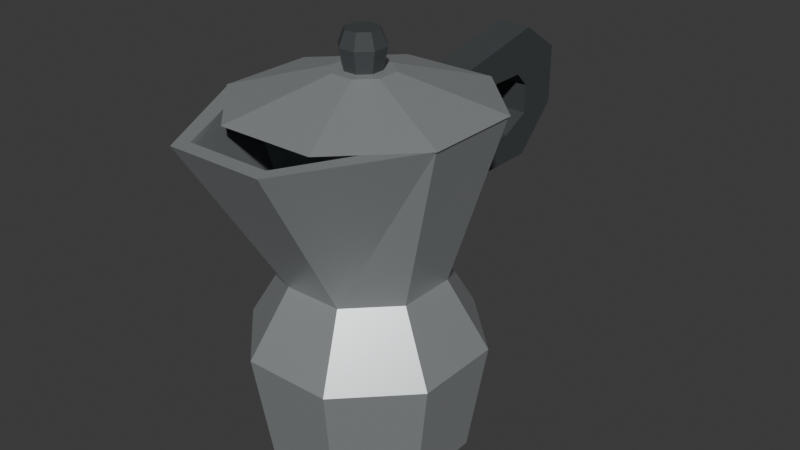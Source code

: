 # Source: source.blend  (saved by Blender 4.3.34; exported with 4.5.12 LTS)
import bpy
from mathutils import Matrix  # noqa: F401  (used for matrix-valued properties, if any)

bpy.ops.wm.read_factory_settings(use_empty=True)
scene = bpy.context.scene
scene.name = 'Scene'

# ---- collections
col_collection = bpy.data.collections.new('Collection'); scene.collection.children.link(col_collection)

# ---- materials (node trees are filled in below, after node groups)
mat_mokabody_satinaluminium = bpy.data.materials.new('MokaBody_SatinAluminium')
mat_mokabody_satinaluminium.diffuse_color = (0.56, 0.59, 0.6, 1.0)
mat_handleandknob_charcoal = bpy.data.materials.new('HandleAndKnob_Charcoal')
mat_handleandknob_charcoal.diffuse_color = (0.045, 0.052, 0.055, 1.0)

# ---- material node trees
mat_mokabody_satinaluminium.use_nodes = True; mat_mokabody_satinaluminium.node_tree.nodes.clear()
_N = mat_mokabody_satinaluminium.node_tree.nodes; _L = mat_mokabody_satinaluminium.node_tree.links
n0 = _N.new('ShaderNodeBsdfPrincipled'); n0.name = 'Principled BSDF'; n0.location = (10, 300)
n0.inputs[0].default_value = (0.56, 0.59, 0.6, 1.0)
n0.inputs[1].default_value = 0.65
n0.inputs[2].default_value = 0.4
n1 = _N.new('ShaderNodeOutputMaterial'); n1.name = 'Material Output'; n1.location = (300, 300)
_L.new(n0.outputs[0], n1.inputs[0])
n1.is_active_output = True
mat_handleandknob_charcoal.use_nodes = True; mat_handleandknob_charcoal.node_tree.nodes.clear()
_N = mat_handleandknob_charcoal.node_tree.nodes; _L = mat_handleandknob_charcoal.node_tree.links
n0 = _N.new('ShaderNodeBsdfPrincipled'); n0.name = 'Principled BSDF'; n0.location = (10, 300)
n0.inputs[0].default_value = (0.045, 0.052, 0.055, 1.0)
n0.inputs[2].default_value = 0.79
n1 = _N.new('ShaderNodeOutputMaterial'); n1.name = 'Material Output'; n1.location = (300, 300)
_L.new(n0.outputs[0], n1.inputs[0])
n1.is_active_output = True

# ---- world
world_world = bpy.data.worlds.new('World'); scene.world = world_world
world_world.use_nodes = True; world_world.node_tree.nodes.clear()
_N = world_world.node_tree.nodes; _L = world_world.node_tree.links
n0 = _N.new('ShaderNodeOutputWorld'); n0.name = 'World Output'; n0.location = (300, 300)
n1 = _N.new('ShaderNodeBackground'); n1.name = 'Background'; n1.location = (10, 300)
n1.inputs[0].default_value = (0.05088, 0.05088, 0.05088, 1.0)
_L.new(n1.outputs[0], n0.inputs[0])
n0.is_active_output = True
world_world.color = (0.05088, 0.05088, 0.05088)
world_world.sun_shadow_jitter_overblur = 0.0

# ---- meshes
me_octagonalwaistedlowerbodyexterior = bpy.data.meshes.new('OctagonalWaistedLowerBodyExterior')
me_octagonalwaistedlowerbodyexterior.from_pydata([(0.0619, -0.00686, 0.0), (0.02564, 0.0294, 0.0), (-0.02564, 0.0294, 0.0), (-0.0619, -0.00686, 0.0), (-0.0619, -0.05814, 0.0), (-0.02564, -0.0944, 0.0), (0.02564, -0.0944, 0.0), (0.0619, -0.05814, 0.0), (0.07299, -0.002268, 0.075), (0.03023, 0.04049, 0.075), (-0.03023, 0.04049, 0.075), (-0.07299, -0.002268, 0.075), (-0.07299, -0.06273, 0.075), (-0.03023, -0.1055, 0.075), (0.03023, -0.1055, 0.075), (0.07299, -0.06273, 0.075), (0.04804, -0.0126, 0.12), (0.0199, 0.01554, 0.12), (-0.0199, 0.01554, 0.12), (-0.04804, -0.0126, 0.12), (-0.04804, -0.0524, 0.12), (-0.0199, -0.08054, 0.12), (0.0199, -0.08054, 0.12), (0.04804, -0.0524, 0.12), (0.0, -0.0325, 0.0), (0.0, -0.0325, 0.12)], [], [(0, 1, 9), (0, 9, 8), (1, 2, 10), (1, 10, 9), (2, 3, 11), (2, 11, 10), (3, 4, 12), (3, 12, 11), (4, 5, 13), (4, 13, 12), (5, 6, 14), (5, 14, 13), (6, 7, 15), (6, 15, 14), (7, 0, 8), (7, 8, 15), (8, 9, 17), (8, 17, 16), (9, 10, 18), (9, 18, 17), (10, 11, 19), (10, 19, 18), (11, 12, 20), (11, 20, 19), (12, 13, 21), (12, 21, 20), (13, 14, 22), (13, 22, 21), (14, 15, 23), (14, 23, 22), (15, 8, 16), (15, 16, 23), (1, 0, 24), (2, 1, 24), (3, 2, 24), (4, 3, 24), (5, 4, 24), (6, 5, 24), (7, 6, 24), (0, 7, 24), (25, 16, 17), (25, 17, 18), (25, 18, 19), (25, 19, 20), (25, 20, 21), (25, 21, 22), (25, 22, 23), (25, 23, 16)])
me_octagonalwaistedlowerbodyexterior.materials.append(mat_mokabody_satinaluminium)
me_octagonalwaistedlowerbodyexterior.materials.append(mat_handleandknob_charcoal)
me_octagonalwaistedlowerbodyexterior.update()
me_hollowupperpotwithprojectedpourmouth = bpy.data.meshes.new('HollowUpperPotWithProjectedPourMouth')
me_hollowupperpotwithprojectedpourmouth.from_pydata([(0.04804, -0.0126, 0.12), (0.0199, 0.01554, 0.12), (-0.0199, 0.01554, 0.12), (-0.04804, -0.0126, 0.12), (-0.04804, -0.0524, 0.12), (-0.0199, -0.08054, 0.12), (0.0199, -0.08054, 0.12), (0.04804, -0.0524, 0.12), (0.07853, 2.809e-05, 0.23), (0.03253, 0.04603, 0.23), (-0.03253, 0.04603, 0.23), (-0.07853, 2.809e-05, 0.23), (-0.07853, -0.06503, 0.23), (-0.03253, -0.1475, 0.23), (0.03253, -0.1475, 0.23), (0.07853, -0.06503, 0.23), (0.06837, -0.004181, 0.23), (0.02832, 0.03587, 0.23), (-0.02832, 0.03587, 0.23), (-0.06837, -0.004181, 0.23), (-0.06837, -0.06082, 0.23), (-0.02832, -0.1375, 0.23), (0.02832, -0.1375, 0.23), (0.06837, -0.06082, 0.23), (0.04065, -0.01566, 0.129), (0.01684, 0.008151, 0.129), (-0.01684, 0.008151, 0.129), (-0.04065, -0.01566, 0.129), (-0.04065, -0.04934, 0.129), (-0.01684, -0.07315, 0.129), (0.01684, -0.07315, 0.129), (0.04065, -0.04934, 0.129), (0.0, -0.0325, 0.12), (0.0, -0.0325, 0.129)], [], [(0, 1, 9), (0, 9, 8), (1, 2, 10), (1, 10, 9), (2, 3, 11), (2, 11, 10), (3, 4, 12), (3, 12, 11), (4, 5, 13), (4, 13, 12), (5, 6, 14), (5, 14, 13), (6, 7, 15), (6, 15, 14), (7, 0, 8), (7, 8, 15), (8, 9, 17), (8, 17, 16), (9, 10, 18), (9, 18, 17), (10, 11, 19), (10, 19, 18), (11, 12, 20), (11, 20, 19), (12, 13, 21), (12, 21, 20), (13, 14, 22), (13, 22, 21), (14, 15, 23), (14, 23, 22), (15, 8, 16), (15, 16, 23), (16, 17, 25), (16, 25, 24), (17, 18, 26), (17, 26, 25), (18, 19, 27), (18, 27, 26), (19, 20, 28), (19, 28, 27), (20, 21, 29), (20, 29, 28), (21, 22, 30), (21, 30, 29), (22, 23, 31), (22, 31, 30), (23, 16, 24), (23, 24, 31), (1, 0, 32), (2, 1, 32), (3, 2, 32), (4, 3, 32), (5, 4, 32), (6, 5, 32), (7, 6, 32), (0, 7, 32), (33, 24, 25), (33, 25, 26), (33, 26, 27), (33, 27, 28), (33, 28, 29), (33, 29, 30), (33, 30, 31), (33, 31, 24)])
me_hollowupperpotwithprojectedpourmouth.materials.append(mat_mokabody_satinaluminium)
me_hollowupperpotwithprojectedpourmouth.materials.append(mat_handleandknob_charcoal)
me_hollowupperpotwithprojectedpourmouth.update()
me_fixedfacetedlidleavingmouthopen = bpy.data.meshes.new('FixedFacetedLidLeavingMouthOpen')
me_fixedfacetedlidleavingmouthopen.from_pydata([(0.07945, 0.0004108, 0.23), (0.03291, 0.04695, 0.23), (-0.03291, 0.04695, 0.23), (-0.07945, 0.0004108, 0.23), (-0.07945, -0.06541, 0.23), (-0.03291, -0.112, 0.23), (0.03291, -0.112, 0.23), (0.07945, -0.06541, 0.23), (0.01848, -0.02485, 0.249), (0.007654, -0.01402, 0.249), (-0.007654, -0.01402, 0.249), (-0.01848, -0.02485, 0.249), (-0.01848, -0.04015, 0.249), (-0.007654, -0.05098, 0.249), (0.007654, -0.05098, 0.249), (0.01848, -0.04015, 0.249), (0.0, -0.0325, 0.23), (0.0, -0.0325, 0.249)], [], [(0, 1, 9), (0, 9, 8), (1, 2, 10), (1, 10, 9), (2, 3, 11), (2, 11, 10), (3, 4, 12), (3, 12, 11), (4, 5, 13), (4, 13, 12), (5, 6, 14), (5, 14, 13), (6, 7, 15), (6, 15, 14), (7, 0, 8), (7, 8, 15), (1, 0, 16), (2, 1, 16), (3, 2, 16), (4, 3, 16), (5, 4, 16), (6, 5, 16), (7, 6, 16), (0, 7, 16), (17, 8, 9), (17, 9, 10), (17, 10, 11), (17, 11, 12), (17, 12, 13), (17, 13, 14), (17, 14, 15), (17, 15, 8)])
me_fixedfacetedlidleavingmouthopen.materials.append(mat_mokabody_satinaluminium)
me_fixedfacetedlidleavingmouthopen.materials.append(mat_handleandknob_charcoal)
me_fixedfacetedlidleavingmouthopen.update()
me_smallfacetedlidknob = bpy.data.meshes.new('SmallFacetedLidKnob')
me_smallfacetedlidknob.from_pydata([(0.01109, -0.02791, 0.249), (0.004592, -0.02141, 0.249), (-0.004592, -0.02141, 0.249), (-0.01109, -0.02791, 0.249), (-0.01109, -0.03709, 0.249), (-0.004592, -0.04359, 0.249), (0.004592, -0.04359, 0.249), (0.01109, -0.03709, 0.249), (0.01386, -0.02676, 0.263), (0.00574, -0.01864, 0.263), (-0.00574, -0.01864, 0.263), (-0.01386, -0.02676, 0.263), (-0.01386, -0.03824, 0.263), (-0.00574, -0.04636, 0.263), (0.00574, -0.04636, 0.263), (0.01386, -0.03824, 0.263), (0.01016, -0.02829, 0.273), (0.00421, -0.02234, 0.273), (-0.00421, -0.02234, 0.273), (-0.01016, -0.02829, 0.273), (-0.01016, -0.03671, 0.273), (-0.00421, -0.04266, 0.273), (0.00421, -0.04266, 0.273), (0.01016, -0.03671, 0.273), (0.0, -0.0325, 0.249), (0.0, -0.0325, 0.273)], [], [(0, 1, 9), (0, 9, 8), (1, 2, 10), (1, 10, 9), (2, 3, 11), (2, 11, 10), (3, 4, 12), (3, 12, 11), (4, 5, 13), (4, 13, 12), (5, 6, 14), (5, 14, 13), (6, 7, 15), (6, 15, 14), (7, 0, 8), (7, 8, 15), (8, 9, 17), (8, 17, 16), (9, 10, 18), (9, 18, 17), (10, 11, 19), (10, 19, 18), (11, 12, 20), (11, 20, 19), (12, 13, 21), (12, 21, 20), (13, 14, 22), (13, 22, 21), (14, 15, 23), (14, 23, 22), (15, 8, 16), (15, 16, 23), (1, 0, 24), (2, 1, 24), (3, 2, 24), (4, 3, 24), (5, 4, 24), (6, 5, 24), (7, 6, 24), (0, 7, 24), (25, 16, 17), (25, 17, 18), (25, 18, 19), (25, 19, 20), (25, 20, 21), (25, 21, 22), (25, 22, 23), (25, 23, 16)])
me_smallfacetedlidknob.polygons.foreach_set('material_index', [1, 1, 1, 1, 1, 1, 1, 1, 1, 1, 1, 1, 1, 1, 1, 1, 1, 1, 1, 1, 1, 1, 1, 1, 1, 1, 1, 1, 1, 1, 1, 1, 1, 1, 1, 1, 1, 1, 1, 1, 1, 1, 1, 1, 1, 1, 1, 1])
me_smallfacetedlidknob.materials.append(mat_mokabody_satinaluminium)
me_smallfacetedlidknob.materials.append(mat_handleandknob_charcoal)
me_smallfacetedlidknob.update()
me_rearopenchandlewithtwoseats = bpy.data.meshes.new('RearOpenCHandleWithTwoSeats')
me_rearopenchandlewithtwoseats.from_pydata([(-0.012, 0.1175, 0.21), (-0.012, 0.1175, 0.24), (-0.012, 0.1325, 0.22), (-0.012, 0.1475, 0.21), (-0.012, 0.1475, 0.22), (0.012, 0.1325, 0.22), (0.012, 0.1175, 0.24), (0.012, 0.1175, 0.21), (0.012, 0.1475, 0.21), (0.012, 0.1475, 0.22), (-0.012, 0.1075, 0.21), (-0.012, 0.08433, 0.2332), (-0.012, 0.1067, 0.2233), (0.012, 0.1067, 0.2233), (0.012, 0.08433, 0.2332), (0.012, 0.1075, 0.21), (-0.012, 0.04464, 0.225), (-0.012, 0.06924, 0.2195), (-0.012, 0.04049, 0.21), (0.012, 0.06924, 0.2195), (0.012, 0.04464, 0.225), (0.012, 0.04049, 0.21), (-0.012, 0.1425, 0.175), (-0.012, 0.1308, 0.1867), (-0.012, 0.1421, 0.1842), (-0.012, 0.1475, 0.18), (-0.012, 0.1475, 0.195), (0.012, 0.1421, 0.1842), (0.012, 0.1308, 0.1867), (0.012, 0.1425, 0.175), (0.012, 0.1475, 0.18), (0.012, 0.1475, 0.195), (-0.012, 0.1175, 0.2), (-0.012, 0.1322, 0.2003), (0.012, 0.1322, 0.2003), (0.012, 0.1175, 0.2), (-0.012, 0.1142, 0.2067), (0.012, 0.1142, 0.2067), (-0.012, 0.1175, 0.15), (-0.012, 0.1175, 0.1714), (-0.012, 0.1252, 0.1648), (-0.012, 0.1406, 0.1731), (0.012, 0.1252, 0.1648), (0.012, 0.1175, 0.1714), (0.012, 0.1175, 0.15), (0.012, 0.1406, 0.1731), (-0.012, 0.1175, 0.18), (-0.012, 0.1298, 0.1772), (0.012, 0.1298, 0.1772), (0.012, 0.1175, 0.18), (-0.012, 0.1219, 0.1889), (0.012, 0.1219, 0.1889), (-0.012, 0.0975, 0.17), (-0.012, 0.0975, 0.1604), (-0.012, 0.0575, 0.15), (0.012, 0.0975, 0.1604), (0.012, 0.0975, 0.17), (0.012, 0.0575, 0.15), (-0.012, 0.1108, 0.1738), (0.012, 0.1108, 0.1738), (-0.012, 0.02801, 0.165), (-0.012, 0.05172, 0.1587), (-0.012, 0.02386, 0.15), (0.012, 0.05172, 0.1587), (0.012, 0.02801, 0.165), (0.012, 0.02386, 0.15)], [], [(0, 1, 2), (3, 0, 2), (4, 3, 2), (1, 4, 2), (5, 6, 7), (5, 7, 8), (5, 8, 9), (5, 9, 6), (3, 4, 9), (3, 9, 8), (4, 1, 6), (4, 6, 9), (10, 11, 12), (0, 10, 12), (1, 0, 12), (11, 1, 12), (13, 14, 15), (13, 15, 7), (13, 7, 6), (13, 6, 14), (1, 11, 14), (1, 14, 6), (16, 11, 17), (18, 16, 17), (10, 18, 17), (11, 10, 17), (19, 14, 20), (19, 20, 21), (19, 21, 15), (19, 15, 14), (11, 16, 20), (11, 20, 14), (16, 18, 21), (16, 21, 20), (18, 10, 15), (18, 15, 21), (22, 23, 24), (25, 22, 24), (26, 25, 24), (23, 26, 24), (27, 28, 29), (27, 29, 30), (27, 30, 31), (27, 31, 28), (22, 25, 30), (22, 30, 29), (25, 26, 31), (25, 31, 30), (32, 0, 33), (23, 32, 33), (26, 23, 33), (3, 26, 33), (0, 3, 33), (34, 7, 35), (34, 35, 28), (34, 28, 31), (34, 31, 8), (34, 8, 7), (26, 3, 8), (26, 8, 31), (10, 0, 36), (32, 10, 36), (0, 32, 36), (37, 7, 15), (37, 15, 35), (37, 35, 7), (10, 32, 35), (10, 35, 15), (38, 39, 40), (41, 38, 40), (39, 41, 40), (42, 43, 44), (42, 44, 45), (42, 45, 43), (38, 41, 45), (38, 45, 44), (46, 23, 47), (39, 46, 47), (41, 39, 47), (22, 41, 47), (23, 22, 47), (48, 28, 49), (48, 49, 43), (48, 43, 45), (48, 45, 29), (48, 29, 28), (41, 22, 29), (41, 29, 45), (32, 23, 50), (46, 32, 50), (23, 46, 50), (51, 28, 35), (51, 35, 49), (51, 49, 28), (32, 46, 49), (32, 49, 35), (52, 39, 53), (54, 52, 53), (38, 54, 53), (39, 38, 53), (55, 43, 56), (55, 56, 57), (55, 57, 44), (55, 44, 43), (54, 38, 44), (54, 44, 57), (46, 39, 58), (52, 46, 58), (39, 52, 58), (59, 43, 49), (59, 49, 56), (59, 56, 43), (46, 52, 56), (46, 56, 49), (60, 52, 61), (62, 60, 61), (54, 62, 61), (52, 54, 61), (63, 56, 64), (63, 64, 65), (63, 65, 57), (63, 57, 56), (52, 60, 64), (52, 64, 56), (60, 62, 65), (60, 65, 64), (62, 54, 57), (62, 57, 65)])
me_rearopenchandlewithtwoseats.polygons.foreach_set('material_index', [1, 1, 1, 1, 1, 1, 1, 1, 1, 1, 1, 1, 1, 1, 1, 1, 1, 1, 1, 1, 1, 1, 1, 1, 1, 1, 1, 1, 1, 1, 1, 1, 1, 1, 1, 1, 1, 1, 1, 1, 1, 1, 1, 1, 1, 1, 1, 1, 1, 1, 1, 1, 1, 1, 1, 1, 1, 1, 1, 1, 1, 1, 1, 1, 1, 1, 1, 1, 1, 1, 1, 1, 1, 1, 1, 1, 1, 1, 1, 1, 1, 1, 1, 1, 1, 1, 1, 1, 1, 1, 1, 1, 1, 1, 1, 1, 1, 1, 1, 1, 1, 1, 1, 1, 1, 1, 1, 1, 1, 1, 1, 1, 1, 1, 1, 1, 1, 1, 1, 1, 1, 1, 1, 1, 1, 1, 1, 1])
me_rearopenchandlewithtwoseats.materials.append(mat_mokabody_satinaluminium)
me_rearopenchandlewithtwoseats.materials.append(mat_handleandknob_charcoal)
me_rearopenchandlewithtwoseats.update()

# ---- objects
ob_onefixedoctagonalmokapot = bpy.data.objects.new('OneFixedOctagonalMokaPot', None)
ob_octagonalwaistedlowerbodyexterior = bpy.data.objects.new('OctagonalWaistedLowerBodyExterior', me_octagonalwaistedlowerbodyexterior)
ob_hollowupperpotwithprojectedpourmouth = bpy.data.objects.new('HollowUpperPotWithProjectedPourMouth', me_hollowupperpotwithprojectedpourmouth)
ob_fixedfacetedlidleavingmouthopen = bpy.data.objects.new('FixedFacetedLidLeavingMouthOpen', me_fixedfacetedlidleavingmouthopen)
ob_smallfacetedlidknob = bpy.data.objects.new('SmallFacetedLidKnob', me_smallfacetedlidknob)
ob_rearopenchandlewithtwoseats = bpy.data.objects.new('RearOpenCHandleWithTwoSeats', me_rearopenchandlewithtwoseats)

# ---- transforms, parenting, visibility, modifiers, constraints
ob_onefixedoctagonalmokapot.location = (0.0, 0.0, 0.0)
ob_octagonalwaistedlowerbodyexterior.parent = ob_onefixedoctagonalmokapot
ob_octagonalwaistedlowerbodyexterior.location = (0.0, 0.0, 0.0)
ob_hollowupperpotwithprojectedpourmouth.parent = ob_onefixedoctagonalmokapot
ob_hollowupperpotwithprojectedpourmouth.location = (0.0, 0.0, 0.0)
ob_fixedfacetedlidleavingmouthopen.parent = ob_onefixedoctagonalmokapot
ob_fixedfacetedlidleavingmouthopen.location = (0.0, 0.0, 0.0)
ob_smallfacetedlidknob.parent = ob_onefixedoctagonalmokapot
ob_smallfacetedlidknob.location = (0.0, 0.0, 0.0)
ob_rearopenchandlewithtwoseats.parent = ob_onefixedoctagonalmokapot
ob_rearopenchandlewithtwoseats.location = (0.0, 0.0, 0.0)

# ---- collection membership
scene.collection.objects.link(ob_onefixedoctagonalmokapot)
scene.collection.objects.link(ob_octagonalwaistedlowerbodyexterior)
scene.collection.objects.link(ob_hollowupperpotwithprojectedpourmouth)
scene.collection.objects.link(ob_fixedfacetedlidleavingmouthopen)
scene.collection.objects.link(ob_smallfacetedlidknob)
scene.collection.objects.link(ob_rearopenchandlewithtwoseats)

# ---- scene / render settings (as saved in the file)
scene.frame_start = 1; scene.frame_end = 250; scene.frame_set(1)
scene.render.engine = 'CYCLES'
scene.render.use_compositing = False
scene.cycles.use_denoising = False
scene.cycles.samples = 128
scene.cycles.use_adaptive_sampling = False
scene.cycles.seed = 17
bpy.context.view_layer.update()

# ---- added for rendering (the .blend has no active camera and no usable light): camera, sun
cam_auto = bpy.data.cameras.new('AutoCamera')
cam_auto.lens = 50.0
cam_auto.sensor_width = 36.0
cam_auto.clip_end = 1000.0
ob_auto_camera = bpy.data.objects.new('AutoCamera', cam_auto)
scene.collection.objects.link(ob_auto_camera)
ob_auto_camera.location = (0.399891, -0.47987, 0.456413)
ob_auto_camera.rotation_euler = (1.09748, -7.21219e-08, 0.694738)
scene.camera = ob_auto_camera
light_auto_sun = bpy.data.lights.new('AutoSun', 'SUN')
light_auto_sun.energy = 3.0
light_auto_sun.angle = 0.0523599
ob_auto_sun = bpy.data.objects.new('AutoSun', light_auto_sun)
scene.collection.objects.link(ob_auto_sun)
ob_auto_sun.rotation_euler = (0.872665, 0.174533, 0.523599)
bpy.context.view_layer.update()
